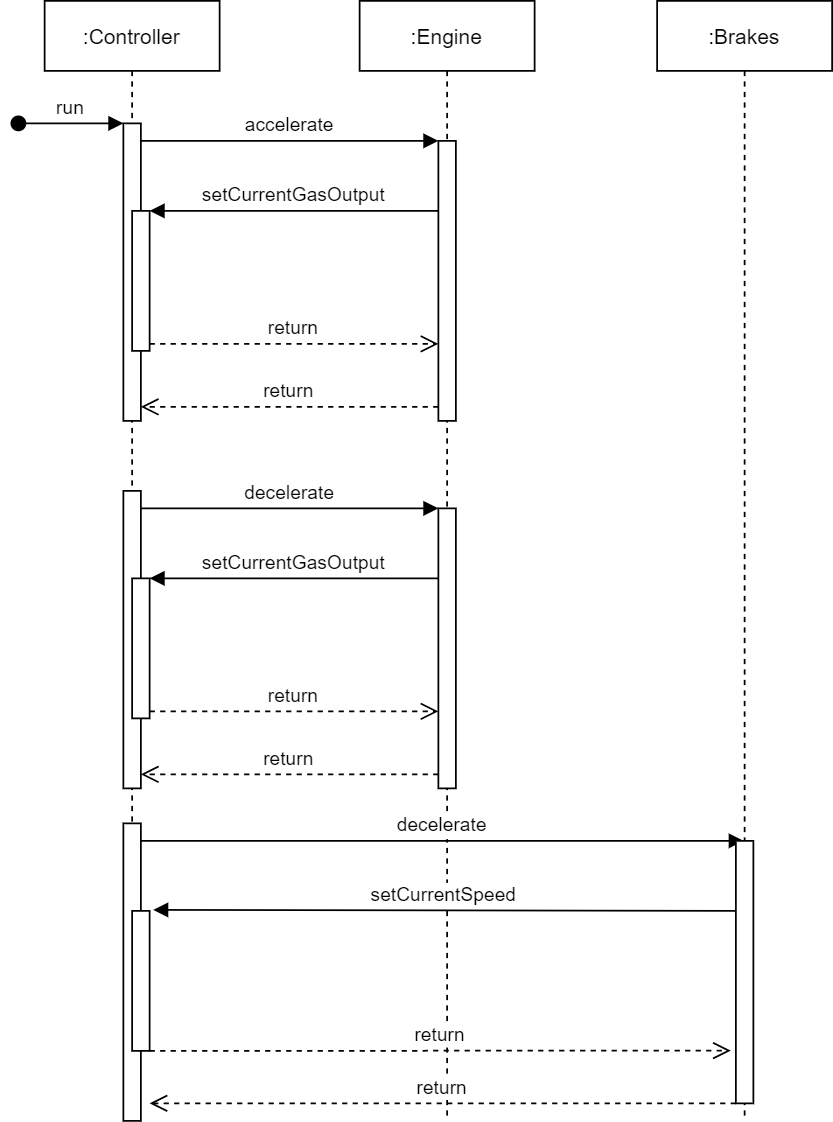

The diagram above was exported from draw.io. Its source (the exported page's mxGraphModel, read from the mxfile embedded in the PNG):
<mxGraphModel dx="677" dy="365" grid="1" gridSize="10" guides="1" tooltips="1" connect="1" arrows="1" fold="1" page="1" pageScale="1" pageWidth="850" pageHeight="1100" math="0" shadow="0">
  <root>
    <mxCell id="0" />
    <mxCell id="1" parent="0" />
    <mxCell id="3nuBFxr9cyL0pnOWT2aG-1" value=":Controller" style="shape=umlLifeline;perimeter=lifelinePerimeter;container=1;collapsible=0;recursiveResize=0;rounded=0;shadow=0;strokeWidth=1;" parent="1" vertex="1">
      <mxGeometry x="120" y="80" width="100" height="640" as="geometry" />
    </mxCell>
    <mxCell id="3nuBFxr9cyL0pnOWT2aG-2" value="" style="points=[];perimeter=orthogonalPerimeter;rounded=0;shadow=0;strokeWidth=1;" parent="3nuBFxr9cyL0pnOWT2aG-1" vertex="1">
      <mxGeometry x="45" y="70" width="10" height="170" as="geometry" />
    </mxCell>
    <mxCell id="3nuBFxr9cyL0pnOWT2aG-3" value="run" style="verticalAlign=bottom;startArrow=oval;endArrow=block;startSize=8;shadow=0;strokeWidth=1;" parent="3nuBFxr9cyL0pnOWT2aG-1" target="3nuBFxr9cyL0pnOWT2aG-2" edge="1">
      <mxGeometry relative="1" as="geometry">
        <mxPoint x="-15" y="70" as="sourcePoint" />
      </mxGeometry>
    </mxCell>
    <mxCell id="3nuBFxr9cyL0pnOWT2aG-4" value="" style="points=[];perimeter=orthogonalPerimeter;rounded=0;shadow=0;strokeWidth=1;" parent="3nuBFxr9cyL0pnOWT2aG-1" vertex="1">
      <mxGeometry x="50" y="120" width="10" height="80" as="geometry" />
    </mxCell>
    <mxCell id="PDzUvhW8eC1G1qzuU2iB-15" value="" style="points=[];perimeter=orthogonalPerimeter;rounded=0;shadow=0;strokeWidth=1;" vertex="1" parent="3nuBFxr9cyL0pnOWT2aG-1">
      <mxGeometry x="45" y="470" width="10" height="170" as="geometry" />
    </mxCell>
    <mxCell id="PDzUvhW8eC1G1qzuU2iB-16" value="" style="points=[];perimeter=orthogonalPerimeter;rounded=0;shadow=0;strokeWidth=1;" vertex="1" parent="3nuBFxr9cyL0pnOWT2aG-1">
      <mxGeometry x="50" y="520" width="10" height="80" as="geometry" />
    </mxCell>
    <mxCell id="3nuBFxr9cyL0pnOWT2aG-5" value=":Engine" style="shape=umlLifeline;perimeter=lifelinePerimeter;container=1;collapsible=0;recursiveResize=0;rounded=0;shadow=0;strokeWidth=1;" parent="1" vertex="1">
      <mxGeometry x="300" y="80" width="100" height="640" as="geometry" />
    </mxCell>
    <mxCell id="3nuBFxr9cyL0pnOWT2aG-6" value="" style="points=[];perimeter=orthogonalPerimeter;rounded=0;shadow=0;strokeWidth=1;" parent="3nuBFxr9cyL0pnOWT2aG-5" vertex="1">
      <mxGeometry x="45" y="80" width="10" height="160" as="geometry" />
    </mxCell>
    <mxCell id="PDzUvhW8eC1G1qzuU2iB-5" value="" style="points=[];perimeter=orthogonalPerimeter;rounded=0;shadow=0;strokeWidth=1;" vertex="1" parent="3nuBFxr9cyL0pnOWT2aG-5">
      <mxGeometry x="-135" y="280" width="10" height="170" as="geometry" />
    </mxCell>
    <mxCell id="PDzUvhW8eC1G1qzuU2iB-9" value="return" style="verticalAlign=bottom;endArrow=open;dashed=1;endSize=8;exitX=0;exitY=0.95;shadow=0;strokeWidth=1;" edge="1" parent="3nuBFxr9cyL0pnOWT2aG-5" target="PDzUvhW8eC1G1qzuU2iB-5">
      <mxGeometry relative="1" as="geometry">
        <mxPoint x="-25" y="366" as="targetPoint" />
        <mxPoint x="45" y="441.9999999999999" as="sourcePoint" />
      </mxGeometry>
    </mxCell>
    <mxCell id="PDzUvhW8eC1G1qzuU2iB-10" value="decelerate" style="verticalAlign=bottom;endArrow=block;entryX=0;entryY=0;shadow=0;strokeWidth=1;" edge="1" parent="3nuBFxr9cyL0pnOWT2aG-5" source="PDzUvhW8eC1G1qzuU2iB-5">
      <mxGeometry relative="1" as="geometry">
        <mxPoint x="-25" y="290" as="sourcePoint" />
        <mxPoint x="45" y="290.0000000000001" as="targetPoint" />
      </mxGeometry>
    </mxCell>
    <mxCell id="PDzUvhW8eC1G1qzuU2iB-11" value="setCurrentGasOutput" style="verticalAlign=bottom;endArrow=block;entryX=1;entryY=0;shadow=0;strokeWidth=1;" edge="1" parent="3nuBFxr9cyL0pnOWT2aG-5">
      <mxGeometry relative="1" as="geometry">
        <mxPoint x="45" y="330" as="sourcePoint" />
        <mxPoint x="-120" y="330" as="targetPoint" />
      </mxGeometry>
    </mxCell>
    <mxCell id="PDzUvhW8eC1G1qzuU2iB-12" value="return" style="verticalAlign=bottom;endArrow=open;dashed=1;endSize=8;exitX=1;exitY=0.95;shadow=0;strokeWidth=1;" edge="1" parent="3nuBFxr9cyL0pnOWT2aG-5">
      <mxGeometry relative="1" as="geometry">
        <mxPoint x="45" y="406" as="targetPoint" />
        <mxPoint x="-120" y="406" as="sourcePoint" />
      </mxGeometry>
    </mxCell>
    <mxCell id="PDzUvhW8eC1G1qzuU2iB-13" value="" style="points=[];perimeter=orthogonalPerimeter;rounded=0;shadow=0;strokeWidth=1;" vertex="1" parent="3nuBFxr9cyL0pnOWT2aG-5">
      <mxGeometry x="45" y="290" width="10" height="160" as="geometry" />
    </mxCell>
    <mxCell id="PDzUvhW8eC1G1qzuU2iB-17" value="decelerate" style="verticalAlign=bottom;endArrow=block;shadow=0;strokeWidth=1;" edge="1" parent="3nuBFxr9cyL0pnOWT2aG-5" target="PDzUvhW8eC1G1qzuU2iB-1">
      <mxGeometry relative="1" as="geometry">
        <mxPoint x="-125" y="480.0000000000001" as="sourcePoint" />
        <mxPoint x="45.000000000000114" y="480.0000000000001" as="targetPoint" />
      </mxGeometry>
    </mxCell>
    <mxCell id="PDzUvhW8eC1G1qzuU2iB-19" value="return" style="verticalAlign=bottom;endArrow=open;dashed=1;endSize=8;exitX=1;exitY=0.95;shadow=0;strokeWidth=1;entryX=-0.295;entryY=0.799;entryDx=0;entryDy=0;entryPerimeter=0;" edge="1" parent="3nuBFxr9cyL0pnOWT2aG-5" target="PDzUvhW8eC1G1qzuU2iB-2">
      <mxGeometry relative="1" as="geometry">
        <mxPoint x="45.000000000000114" y="600" as="targetPoint" />
        <mxPoint x="-120" y="600" as="sourcePoint" />
      </mxGeometry>
    </mxCell>
    <mxCell id="3nuBFxr9cyL0pnOWT2aG-7" value="return" style="verticalAlign=bottom;endArrow=open;dashed=1;endSize=8;exitX=0;exitY=0.95;shadow=0;strokeWidth=1;" parent="1" source="3nuBFxr9cyL0pnOWT2aG-6" target="3nuBFxr9cyL0pnOWT2aG-2" edge="1">
      <mxGeometry relative="1" as="geometry">
        <mxPoint x="275" y="236" as="targetPoint" />
      </mxGeometry>
    </mxCell>
    <mxCell id="3nuBFxr9cyL0pnOWT2aG-8" value="accelerate" style="verticalAlign=bottom;endArrow=block;entryX=0;entryY=0;shadow=0;strokeWidth=1;" parent="1" source="3nuBFxr9cyL0pnOWT2aG-2" target="3nuBFxr9cyL0pnOWT2aG-6" edge="1">
      <mxGeometry relative="1" as="geometry">
        <mxPoint x="275" y="160" as="sourcePoint" />
      </mxGeometry>
    </mxCell>
    <mxCell id="3nuBFxr9cyL0pnOWT2aG-9" value="setCurrentGasOutput" style="verticalAlign=bottom;endArrow=block;entryX=1;entryY=0;shadow=0;strokeWidth=1;" parent="1" source="3nuBFxr9cyL0pnOWT2aG-6" target="3nuBFxr9cyL0pnOWT2aG-4" edge="1">
      <mxGeometry relative="1" as="geometry">
        <mxPoint x="240" y="200" as="sourcePoint" />
      </mxGeometry>
    </mxCell>
    <mxCell id="3nuBFxr9cyL0pnOWT2aG-10" value="return" style="verticalAlign=bottom;endArrow=open;dashed=1;endSize=8;exitX=1;exitY=0.95;shadow=0;strokeWidth=1;" parent="1" source="3nuBFxr9cyL0pnOWT2aG-4" target="3nuBFxr9cyL0pnOWT2aG-6" edge="1">
      <mxGeometry relative="1" as="geometry">
        <mxPoint x="240" y="257" as="targetPoint" />
      </mxGeometry>
    </mxCell>
    <mxCell id="PDzUvhW8eC1G1qzuU2iB-1" value=":Brakes" style="shape=umlLifeline;perimeter=lifelinePerimeter;container=1;collapsible=0;recursiveResize=0;rounded=0;shadow=0;strokeWidth=1;" vertex="1" parent="1">
      <mxGeometry x="470" y="80" width="100" height="640" as="geometry" />
    </mxCell>
    <mxCell id="PDzUvhW8eC1G1qzuU2iB-18" value="setCurrentSpeed" style="verticalAlign=bottom;endArrow=block;entryX=1.205;entryY=-0.007;shadow=0;strokeWidth=1;entryDx=0;entryDy=0;entryPerimeter=0;" edge="1" parent="PDzUvhW8eC1G1qzuU2iB-1" target="PDzUvhW8eC1G1qzuU2iB-16">
      <mxGeometry relative="1" as="geometry">
        <mxPoint x="45.000000000000114" y="520" as="sourcePoint" />
        <mxPoint x="-120" y="520" as="targetPoint" />
      </mxGeometry>
    </mxCell>
    <mxCell id="PDzUvhW8eC1G1qzuU2iB-14" value="" style="points=[];perimeter=orthogonalPerimeter;rounded=0;shadow=0;strokeWidth=1;" vertex="1" parent="1">
      <mxGeometry x="170" y="410" width="10" height="80" as="geometry" />
    </mxCell>
    <mxCell id="PDzUvhW8eC1G1qzuU2iB-2" value="" style="points=[];perimeter=orthogonalPerimeter;rounded=0;shadow=0;strokeWidth=1;" vertex="1" parent="1">
      <mxGeometry x="515" y="560" width="10" height="150" as="geometry" />
    </mxCell>
    <mxCell id="PDzUvhW8eC1G1qzuU2iB-20" value="return" style="verticalAlign=bottom;endArrow=open;dashed=1;endSize=8;exitX=0;exitY=0.95;shadow=0;strokeWidth=1;entryX=1.5;entryY=0.941;entryDx=0;entryDy=0;entryPerimeter=0;" edge="1" parent="1" target="PDzUvhW8eC1G1qzuU2iB-15">
      <mxGeometry relative="1" as="geometry">
        <mxPoint x="345" y="709.9999999999999" as="targetPoint" />
        <mxPoint x="515.0000000000001" y="709.9999999999999" as="sourcePoint" />
      </mxGeometry>
    </mxCell>
  </root>
</mxGraphModel>